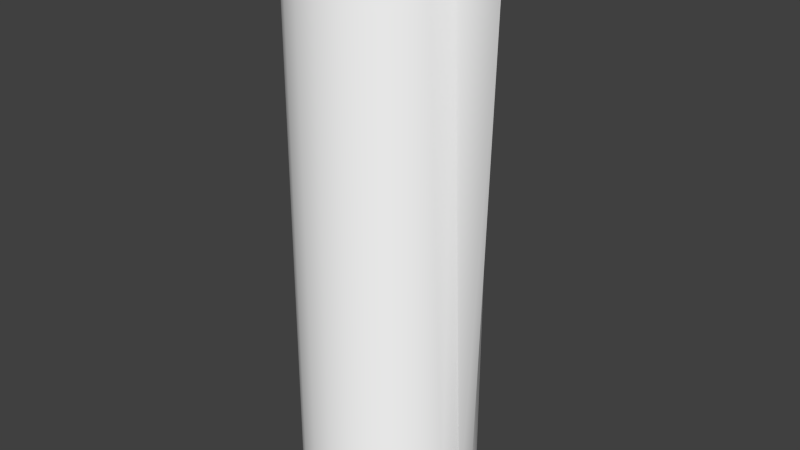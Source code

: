 # Source: placeholder.blend  (saved by Blender 2.63.0; exported with 4.5.12 LTS)
import bpy
from mathutils import Matrix  # noqa: F401  (used for matrix-valued properties, if any)

bpy.ops.wm.read_factory_settings(use_empty=True)
scene = bpy.context.scene
scene.name = 'Scene'

# ---- collections
col_collection_1 = bpy.data.collections.new('Collection 1'); scene.collection.children.link(col_collection_1)

# ---- materials (node trees are filled in below, after node groups)
mat_material = bpy.data.materials.new('material')
mat_material.alpha_threshold = 0.0
mat_material.use_transparent_shadow = False
mat_material.diffuse_color = (1.0, 1.0, 1.0, 1.0)
mat_material.roughness = 0.5
mat_material.line_color = (0.0, 0.0, 0.0, 1.0)

# ---- material node trees

# ---- world
world_world = bpy.data.worlds.new('World'); scene.world = world_world
world_world.color = (0.05088, 0.05088, 0.05088)
world_world.use_sun_shadow = False
world_world.sun_shadow_jitter_overblur = 0.0
world_world.cycles.sampling_method = 'MANUAL'
world_world.cycles.sample_map_resolution = 256

# ---- meshes
me_id2 = bpy.data.meshes.new('ID2')
me_id2.from_pydata([(-9.84, 2.637, 0.0), (-9.84, -2.637, 0.0), (-10.19, 0.0, 0.0), (-8.823, 5.094, 0.0), (-8.823, -5.094, 0.0), (-7.204, 7.204, 0.0), (-7.204, -7.204, 0.0), (-5.094, 8.823, 0.0), (-5.094, -8.823, 0.0), (-2.637, -9.84, 0.0), (-2.637, 9.84, 0.0), (0.0, 10.19, 0.0), (0.0, -10.19, 0.0), (2.637, 9.84, 0.0), (2.637, -9.84, 0.0), (5.094, -8.823, 0.0), (5.094, 8.823, 0.0), (7.204, 7.204, 0.0), (7.204, -7.204, 0.0), (8.823, 5.094, 0.0), (8.823, -5.094, 0.0), (9.84, 2.637, 0.0), (9.84, -2.637, 0.0), (10.19, 0.0, 0.0), (7.204, 7.204, 0.0), (8.823, 5.094, 64.44), (8.823, 5.094, 0.0), (7.204, 7.204, 64.44), (9.84, 2.637, 64.44), (9.84, 2.637, 0.0), (13.19, 0.0, 64.44), (10.19, 0.0, 0.0), (9.84, -2.637, 64.44), (9.84, -2.637, 0.0), (8.823, -5.094, 64.44), (8.823, -5.094, 0.0), (7.204, -7.204, 64.44), (7.204, -7.204, 0.0), (5.094, -8.823, 0.0), (5.094, -8.823, 64.44), (2.637, -9.84, 0.0), (2.637, -9.84, 64.44), (0.0, -10.19, 0.0), (0.0, -10.19, 64.44), (-2.637, -9.84, 0.0), (-2.637, -9.84, 64.44), (-5.094, -8.823, 0.0), (-5.094, -8.823, 64.44), (-7.204, -7.204, 0.0), (-7.204, -7.204, 64.44), (-8.823, -5.094, 64.44), (-8.823, -5.094, 0.0), (-9.84, -2.637, 64.44), (-9.84, -2.637, 0.0), (-10.19, 0.0, 64.44), (-10.19, 0.0, 0.0), (-9.84, 2.637, 64.44), (-9.84, 2.637, 0.0), (-8.823, 5.094, 64.44), (-8.823, 5.094, 0.0), (-7.204, 7.204, 64.44), (-7.204, 7.204, 0.0), (-5.094, 8.823, 0.0), (-5.094, 8.823, 64.44), (-2.637, 9.84, 0.0), (-2.637, 9.84, 64.44), (0.0, 10.19, 0.0), (0.0, 10.19, 64.44), (2.637, 9.84, 0.0), (2.637, 9.84, 64.44), (5.094, 8.823, 0.0), (5.094, 8.823, 64.44), (-9.84, -2.637, 64.44), (-9.84, 2.637, 64.44), (-10.19, 0.0, 64.44), (-8.823, -5.094, 64.44), (-8.823, 5.094, 64.44), (-7.204, -7.204, 64.44), (-7.204, 7.204, 64.44), (-5.094, -8.823, 64.44), (-5.094, 8.823, 64.44), (-2.637, -9.84, 64.44), (-2.637, 9.84, 64.44), (0.0, -10.19, 64.44), (0.0, 10.19, 64.44), (2.637, -9.84, 64.44), (2.637, 9.84, 64.44), (5.094, -8.823, 64.44), (5.094, 8.823, 64.44), (7.204, -7.204, 64.44), (7.204, 7.204, 64.44), (8.823, -5.094, 64.44), (8.823, 5.094, 64.44), (9.84, -2.637, 64.44), (9.84, 2.637, 64.44), (13.06, 0.0, 64.44)], [], [(0, 1, 2), (1, 0, 3), (1, 3, 4), (4, 3, 5), (4, 5, 6), (6, 5, 7), (6, 7, 8), (8, 7, 9), (9, 7, 10), (9, 10, 11), (9, 11, 12), (12, 11, 13), (12, 13, 14), (14, 13, 15), (15, 13, 16), (15, 16, 17), (15, 17, 18), (18, 17, 19), (18, 19, 20), (20, 19, 21), (20, 21, 22), (22, 21, 23), (24, 25, 26), (25, 24, 27), (26, 28, 29), (28, 26, 25), (29, 30, 31), (30, 29, 28), (31, 32, 33), (32, 31, 30), (33, 34, 35), (34, 33, 32), (35, 36, 37), (36, 35, 34), (36, 38, 37), (38, 36, 39), (39, 40, 38), (40, 39, 41), (41, 42, 40), (42, 41, 43), (43, 44, 42), (44, 43, 45), (45, 46, 44), (46, 45, 47), (47, 48, 46), (48, 47, 49), (50, 48, 49), (48, 50, 51), (52, 51, 50), (51, 52, 53), (54, 53, 52), (53, 54, 55), (56, 55, 54), (55, 56, 57), (58, 57, 56), (57, 58, 59), (60, 59, 58), (59, 60, 61), (60, 62, 61), (62, 60, 63), (63, 64, 62), (64, 63, 65), (65, 66, 64), (66, 65, 67), (67, 68, 66), (68, 67, 69), (69, 70, 68), (70, 69, 71), (71, 24, 70), (24, 71, 27), (72, 73, 74), (73, 72, 75), (73, 75, 76), (76, 75, 77), (76, 77, 78), (78, 77, 79), (78, 79, 80), (80, 79, 81), (80, 81, 82), (82, 81, 83), (82, 83, 84), (84, 83, 85), (84, 85, 86), (86, 85, 87), (86, 87, 88), (88, 87, 89), (88, 89, 90), (90, 89, 91), (90, 91, 92), (92, 91, 93), (92, 93, 94), (94, 93, 95)])
me_id2.polygons.foreach_set('use_smooth', [0, 0, 0, 0, 0, 0, 0, 0, 0, 0, 0, 0, 0, 0, 0, 0, 0, 0, 0, 0, 0, 0, 1, 1, 1, 1, 1, 1, 1, 1, 1, 1, 1, 1, 1, 1, 1, 1, 1, 1, 1, 1, 1, 1, 1, 1, 1, 1, 1, 1, 1, 1, 1, 1, 1, 1, 1, 1, 1, 1, 1, 1, 1, 1, 1, 1, 1, 1, 1, 1, 0, 0, 0, 0, 0, 0, 0, 0, 0, 0, 0, 0, 0, 0, 0, 0, 0, 0, 0, 0, 0, 0])
me_id2.materials.append(mat_material)
me_id2.use_remesh_preserve_volume = False
me_id2.use_remesh_preserve_attributes = False
me_id2.use_mirror_vertex_groups = False
me_id2.update()

# ---- objects
ob_sketchup = bpy.data.objects.new('SketchUp', me_id2)

# ---- transforms, parenting, visibility, modifiers, constraints
ob_sketchup.location = (0.0, 0.0, 0.0)
ob_sketchup.lineart.crease_threshold = 0.0

# ---- collection membership
col_collection_1.objects.link(ob_sketchup)

# ---- scene / render settings (as saved in the file)
scene.frame_start = 1; scene.frame_end = 250; scene.frame_set(1)
scene.render.engine = 'BLENDER_EEVEE_NEXT'
scene.render.image_settings.color_mode = 'RGB'
scene.render.image_settings.compression = 90
scene.render.resolution_percentage = 50
scene.render.dither_intensity = 0.0
scene.render.bake_margin = 2
scene.render.bake_bias = 0.0
scene.cycles.use_denoising = False
scene.cycles.samples = 10
scene.cycles.sampling_pattern = 'TABULATED_SOBOL'
scene.cycles.light_sampling_threshold = 0.0
scene.cycles.use_adaptive_sampling = False
scene.cycles.use_light_tree = False
scene.cycles.blur_glossy = 0.0
scene.cycles.volume_bounces = 1
scene.cycles.pixel_filter_type = 'GAUSSIAN'
scene.cycles.sample_clamp_indirect = 0.0
scene.view_settings.view_transform = 'Standard'
scene.unit_settings.scale_length = 0.0254
bpy.context.view_layer.update()

# ---- added for rendering (the .blend has no active camera and no usable light): camera, sun
cam_auto = bpy.data.cameras.new('AutoCamera')
cam_auto.lens = 50.0
cam_auto.sensor_width = 36.0
cam_auto.clip_end = 1161.26
ob_auto_camera = bpy.data.objects.new('AutoCamera', cam_auto)
scene.collection.objects.link(ob_auto_camera)
ob_auto_camera.location = (67.669, -79.4028, 85.1575)
ob_auto_camera.rotation_euler = (1.09748, -7.21219e-08, 0.694738)
scene.camera = ob_auto_camera
light_auto_sun = bpy.data.lights.new('AutoSun', 'SUN')
light_auto_sun.energy = 3.0
light_auto_sun.angle = 0.0523599
ob_auto_sun = bpy.data.objects.new('AutoSun', light_auto_sun)
scene.collection.objects.link(ob_auto_sun)
ob_auto_sun.rotation_euler = (0.872665, 0.174533, 0.523599)
bpy.context.view_layer.update()
